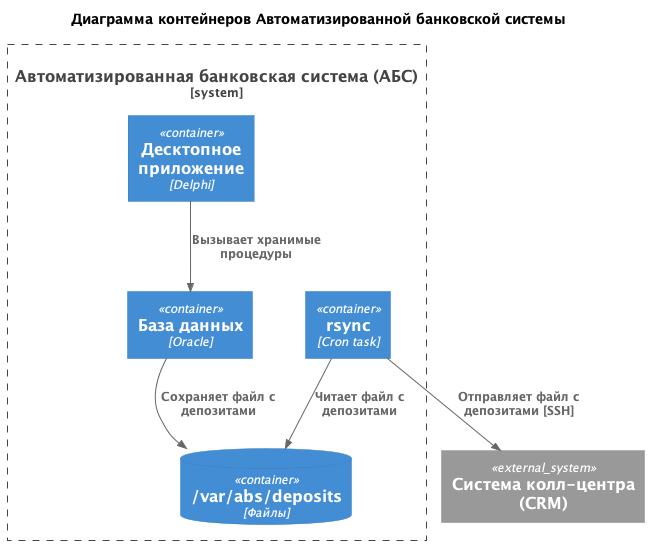

The diagram above was rendered by PlantUML. Its source (embedded in the PNG):
@startuml
title Диаграмма контейнеров Автоматизированной банковской системы

top to bottom direction

!includeurl https://raw.githubusercontent.com/RicardoNiepel/C4-PlantUML/master/C4_Component.puml

System_Ext(call_center, "Система колл-центра (CRM)", "")

System_Boundary(abs, "Автоматизированная банковская система (АБС)") {
  Container(client_app, "Десктопное приложение", "Delphi", "")
  Container(oracle, "База данных", "Oracle", "")
  ContainerDb(files, "/var/abs/deposits", "Файлы", "")
  Container(rsync, "rsync", "Cron task", "")
}

Rel(client_app, oracle, "Вызывает хранимые процедуры")
Rel(oracle, files, "Сохраняет файл с депозитами")
Rel(rsync, files, "Читает файл с депозитами")
Rel(rsync, call_center, "Отправляет файл с депозитами [SSH]")

@enduml